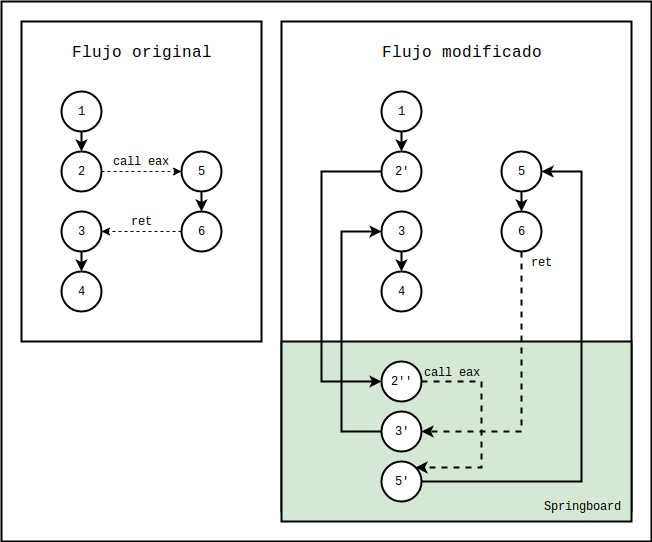

The diagram above was exported from draw.io. Its source (the exported page's mxGraphModel, read from the mxfile embedded in the PNG):
<mxGraphModel dx="1074" dy="625" grid="1" gridSize="10" guides="1" tooltips="1" connect="1" arrows="1" fold="1" page="1" pageScale="1" pageWidth="850" pageHeight="1100" math="0" shadow="0">
  <root>
    <mxCell id="0" />
    <mxCell id="1" parent="0" />
    <mxCell id="WFAuBoR1nP4YciBHh-g2-39" value="" style="rounded=0;whiteSpace=wrap;html=1;labelBackgroundColor=none;strokeColor=#000000;strokeWidth=2;fontFamily=Courier New;fontSize=12;" vertex="1" parent="1">
      <mxGeometry x="20" y="50" width="650" height="540" as="geometry" />
    </mxCell>
    <mxCell id="WFAuBoR1nP4YciBHh-g2-35" value="" style="rounded=0;whiteSpace=wrap;html=1;strokeWidth=2;fontFamily=Courier New;fontSize=12;" vertex="1" parent="1">
      <mxGeometry x="300" y="70" width="350" height="490" as="geometry" />
    </mxCell>
    <mxCell id="WFAuBoR1nP4YciBHh-g2-36" value="" style="rounded=0;whiteSpace=wrap;html=1;strokeWidth=2;fontFamily=Courier New;fontSize=16;fillColor=#d5e8d4;strokeColor=#000000;" vertex="1" parent="1">
      <mxGeometry x="300" y="390" width="350" height="180" as="geometry" />
    </mxCell>
    <mxCell id="WFAuBoR1nP4YciBHh-g2-13" value="" style="rounded=0;whiteSpace=wrap;html=1;strokeWidth=2;fontFamily=Courier New;fontSize=12;" vertex="1" parent="1">
      <mxGeometry x="40" y="70" width="240" height="320" as="geometry" />
    </mxCell>
    <mxCell id="WFAuBoR1nP4YciBHh-g2-12" style="edgeStyle=orthogonalEdgeStyle;rounded=0;orthogonalLoop=1;jettySize=auto;html=1;exitX=0.5;exitY=1;exitDx=0;exitDy=0;entryX=0.5;entryY=0;entryDx=0;entryDy=0;fontFamily=Courier New;fontSize=12;strokeWidth=2;" edge="1" parent="1" source="WFAuBoR1nP4YciBHh-g2-2" target="WFAuBoR1nP4YciBHh-g2-3">
      <mxGeometry relative="1" as="geometry" />
    </mxCell>
    <mxCell id="WFAuBoR1nP4YciBHh-g2-2" value="1" style="ellipse;whiteSpace=wrap;html=1;aspect=fixed;strokeWidth=2;fontFamily=Courier New;" vertex="1" parent="1">
      <mxGeometry x="80" y="140" width="40" height="40" as="geometry" />
    </mxCell>
    <mxCell id="WFAuBoR1nP4YciBHh-g2-8" value="call eax" style="edgeStyle=orthogonalEdgeStyle;rounded=0;orthogonalLoop=1;jettySize=auto;html=1;exitX=1;exitY=0.5;exitDx=0;exitDy=0;entryX=0;entryY=0.5;entryDx=0;entryDy=0;fontFamily=Courier New;fontSize=12;dashed=1;strokeWidth=1;" edge="1" parent="1" source="WFAuBoR1nP4YciBHh-g2-3" target="WFAuBoR1nP4YciBHh-g2-6">
      <mxGeometry y="10" relative="1" as="geometry">
        <mxPoint as="offset" />
      </mxGeometry>
    </mxCell>
    <mxCell id="WFAuBoR1nP4YciBHh-g2-3" value="2" style="ellipse;whiteSpace=wrap;html=1;aspect=fixed;strokeWidth=2;fontFamily=Courier New;" vertex="1" parent="1">
      <mxGeometry x="80" y="200" width="40" height="40" as="geometry" />
    </mxCell>
    <mxCell id="WFAuBoR1nP4YciBHh-g2-11" style="edgeStyle=orthogonalEdgeStyle;rounded=0;orthogonalLoop=1;jettySize=auto;html=1;exitX=0.5;exitY=1;exitDx=0;exitDy=0;entryX=0.5;entryY=0;entryDx=0;entryDy=0;fontFamily=Courier New;fontSize=12;strokeWidth=2;" edge="1" parent="1" source="WFAuBoR1nP4YciBHh-g2-4" target="WFAuBoR1nP4YciBHh-g2-5">
      <mxGeometry relative="1" as="geometry">
        <mxPoint x="100" y="310" as="targetPoint" />
      </mxGeometry>
    </mxCell>
    <mxCell id="WFAuBoR1nP4YciBHh-g2-4" value="3" style="ellipse;whiteSpace=wrap;html=1;aspect=fixed;strokeWidth=2;fontFamily=Courier New;" vertex="1" parent="1">
      <mxGeometry x="80" y="260" width="40" height="40" as="geometry" />
    </mxCell>
    <mxCell id="WFAuBoR1nP4YciBHh-g2-5" value="4" style="ellipse;whiteSpace=wrap;html=1;aspect=fixed;strokeWidth=2;fontFamily=Courier New;" vertex="1" parent="1">
      <mxGeometry x="80" y="320" width="40" height="40" as="geometry" />
    </mxCell>
    <mxCell id="WFAuBoR1nP4YciBHh-g2-9" style="edgeStyle=orthogonalEdgeStyle;rounded=0;orthogonalLoop=1;jettySize=auto;html=1;exitX=0.5;exitY=1;exitDx=0;exitDy=0;entryX=0.5;entryY=0;entryDx=0;entryDy=0;fontFamily=Courier New;fontSize=12;strokeWidth=2;" edge="1" parent="1" source="WFAuBoR1nP4YciBHh-g2-6" target="WFAuBoR1nP4YciBHh-g2-7">
      <mxGeometry relative="1" as="geometry" />
    </mxCell>
    <mxCell id="WFAuBoR1nP4YciBHh-g2-6" value="5" style="ellipse;whiteSpace=wrap;html=1;aspect=fixed;strokeWidth=2;fontFamily=Courier New;" vertex="1" parent="1">
      <mxGeometry x="200" y="200" width="40" height="40" as="geometry" />
    </mxCell>
    <mxCell id="WFAuBoR1nP4YciBHh-g2-10" value="ret" style="edgeStyle=orthogonalEdgeStyle;rounded=0;orthogonalLoop=1;jettySize=auto;html=1;exitX=0;exitY=0.5;exitDx=0;exitDy=0;entryX=1;entryY=0.5;entryDx=0;entryDy=0;fontFamily=Courier New;fontSize=12;dashed=1;strokeWidth=1;" edge="1" parent="1" source="WFAuBoR1nP4YciBHh-g2-7" target="WFAuBoR1nP4YciBHh-g2-4">
      <mxGeometry y="-10" relative="1" as="geometry">
        <mxPoint as="offset" />
      </mxGeometry>
    </mxCell>
    <mxCell id="WFAuBoR1nP4YciBHh-g2-7" value="6" style="ellipse;whiteSpace=wrap;html=1;aspect=fixed;strokeWidth=2;fontFamily=Courier New;" vertex="1" parent="1">
      <mxGeometry x="200" y="260" width="40" height="40" as="geometry" />
    </mxCell>
    <mxCell id="WFAuBoR1nP4YciBHh-g2-14" value="Flujo original" style="text;html=1;strokeColor=none;fillColor=none;align=center;verticalAlign=middle;whiteSpace=wrap;rounded=0;fontFamily=Courier New;fontSize=16;" vertex="1" parent="1">
      <mxGeometry x="40" y="80" width="240" height="40" as="geometry" />
    </mxCell>
    <mxCell id="WFAuBoR1nP4YciBHh-g2-15" style="edgeStyle=orthogonalEdgeStyle;rounded=0;orthogonalLoop=1;jettySize=auto;html=1;exitX=0.5;exitY=1;exitDx=0;exitDy=0;entryX=0.5;entryY=0;entryDx=0;entryDy=0;fontFamily=Courier New;fontSize=12;strokeWidth=2;" edge="1" parent="1" source="WFAuBoR1nP4YciBHh-g2-16" target="WFAuBoR1nP4YciBHh-g2-18">
      <mxGeometry relative="1" as="geometry" />
    </mxCell>
    <mxCell id="WFAuBoR1nP4YciBHh-g2-16" value="1" style="ellipse;whiteSpace=wrap;html=1;aspect=fixed;strokeWidth=2;fontFamily=Courier New;" vertex="1" parent="1">
      <mxGeometry x="400" y="140" width="40" height="40" as="geometry" />
    </mxCell>
    <mxCell id="WFAuBoR1nP4YciBHh-g2-29" style="edgeStyle=orthogonalEdgeStyle;rounded=0;orthogonalLoop=1;jettySize=auto;html=1;exitX=0;exitY=0.5;exitDx=0;exitDy=0;entryX=0;entryY=0.5;entryDx=0;entryDy=0;fontFamily=Courier New;fontSize=16;strokeWidth=2;" edge="1" parent="1" source="WFAuBoR1nP4YciBHh-g2-18" target="WFAuBoR1nP4YciBHh-g2-26">
      <mxGeometry relative="1" as="geometry">
        <Array as="points">
          <mxPoint x="340" y="220" />
          <mxPoint x="340" y="430" />
        </Array>
      </mxGeometry>
    </mxCell>
    <mxCell id="WFAuBoR1nP4YciBHh-g2-18" value="2'" style="ellipse;whiteSpace=wrap;html=1;aspect=fixed;strokeWidth=2;fontFamily=Courier New;" vertex="1" parent="1">
      <mxGeometry x="400" y="200" width="40" height="40" as="geometry" />
    </mxCell>
    <mxCell id="WFAuBoR1nP4YciBHh-g2-19" style="edgeStyle=orthogonalEdgeStyle;rounded=0;orthogonalLoop=1;jettySize=auto;html=1;exitX=0.5;exitY=1;exitDx=0;exitDy=0;entryX=0.5;entryY=0;entryDx=0;entryDy=0;fontFamily=Courier New;fontSize=12;strokeWidth=2;" edge="1" parent="1" source="WFAuBoR1nP4YciBHh-g2-20" target="WFAuBoR1nP4YciBHh-g2-21">
      <mxGeometry relative="1" as="geometry">
        <mxPoint x="420" y="310" as="targetPoint" />
      </mxGeometry>
    </mxCell>
    <mxCell id="WFAuBoR1nP4YciBHh-g2-20" value="3" style="ellipse;whiteSpace=wrap;html=1;aspect=fixed;strokeWidth=2;fontFamily=Courier New;" vertex="1" parent="1">
      <mxGeometry x="400" y="260" width="40" height="40" as="geometry" />
    </mxCell>
    <mxCell id="WFAuBoR1nP4YciBHh-g2-21" value="4" style="ellipse;whiteSpace=wrap;html=1;aspect=fixed;strokeWidth=2;fontFamily=Courier New;" vertex="1" parent="1">
      <mxGeometry x="400" y="320" width="40" height="40" as="geometry" />
    </mxCell>
    <mxCell id="WFAuBoR1nP4YciBHh-g2-22" style="edgeStyle=orthogonalEdgeStyle;rounded=0;orthogonalLoop=1;jettySize=auto;html=1;exitX=0.5;exitY=1;exitDx=0;exitDy=0;entryX=0.5;entryY=0;entryDx=0;entryDy=0;fontFamily=Courier New;fontSize=12;strokeWidth=2;" edge="1" parent="1" source="WFAuBoR1nP4YciBHh-g2-23" target="WFAuBoR1nP4YciBHh-g2-25">
      <mxGeometry relative="1" as="geometry" />
    </mxCell>
    <mxCell id="WFAuBoR1nP4YciBHh-g2-23" value="5" style="ellipse;whiteSpace=wrap;html=1;aspect=fixed;strokeWidth=2;fontFamily=Courier New;" vertex="1" parent="1">
      <mxGeometry x="520" y="200" width="40" height="40" as="geometry" />
    </mxCell>
    <mxCell id="WFAuBoR1nP4YciBHh-g2-32" style="edgeStyle=orthogonalEdgeStyle;rounded=0;orthogonalLoop=1;jettySize=auto;html=1;exitX=0.5;exitY=1;exitDx=0;exitDy=0;entryX=1;entryY=0.5;entryDx=0;entryDy=0;strokeWidth=2;fontFamily=Courier New;fontSize=16;dashed=1;" edge="1" parent="1" source="WFAuBoR1nP4YciBHh-g2-25" target="WFAuBoR1nP4YciBHh-g2-27">
      <mxGeometry relative="1" as="geometry" />
    </mxCell>
    <mxCell id="WFAuBoR1nP4YciBHh-g2-38" value="ret" style="text;html=1;resizable=0;points=[];align=center;verticalAlign=middle;labelBackgroundColor=#ffffff;fontSize=12;fontFamily=Courier New;" vertex="1" connectable="0" parent="WFAuBoR1nP4YciBHh-g2-32">
      <mxGeometry x="-0.8143" relative="1" as="geometry">
        <mxPoint x="20" y="-16" as="offset" />
      </mxGeometry>
    </mxCell>
    <mxCell id="WFAuBoR1nP4YciBHh-g2-25" value="6" style="ellipse;whiteSpace=wrap;html=1;aspect=fixed;strokeWidth=2;fontFamily=Courier New;" vertex="1" parent="1">
      <mxGeometry x="520" y="260" width="40" height="40" as="geometry" />
    </mxCell>
    <mxCell id="WFAuBoR1nP4YciBHh-g2-33" style="edgeStyle=orthogonalEdgeStyle;rounded=0;orthogonalLoop=1;jettySize=auto;html=1;exitX=1;exitY=0.5;exitDx=0;exitDy=0;entryX=1;entryY=0;entryDx=0;entryDy=0;dashed=1;strokeWidth=2;fontFamily=Courier New;fontSize=16;" edge="1" parent="1" source="WFAuBoR1nP4YciBHh-g2-26" target="WFAuBoR1nP4YciBHh-g2-28">
      <mxGeometry relative="1" as="geometry">
        <Array as="points">
          <mxPoint x="500" y="430" />
          <mxPoint x="500" y="516" />
        </Array>
      </mxGeometry>
    </mxCell>
    <mxCell id="WFAuBoR1nP4YciBHh-g2-37" value="call eax" style="text;html=1;resizable=0;points=[];align=center;verticalAlign=middle;labelBackgroundColor=none;fontSize=12;fontFamily=Courier New;" vertex="1" connectable="0" parent="WFAuBoR1nP4YciBHh-g2-33">
      <mxGeometry x="-0.6226" y="2" relative="1" as="geometry">
        <mxPoint x="-10" y="-8" as="offset" />
      </mxGeometry>
    </mxCell>
    <mxCell id="WFAuBoR1nP4YciBHh-g2-26" value="2''" style="ellipse;whiteSpace=wrap;html=1;aspect=fixed;strokeWidth=2;fontFamily=Courier New;" vertex="1" parent="1">
      <mxGeometry x="400" y="410" width="40" height="40" as="geometry" />
    </mxCell>
    <mxCell id="WFAuBoR1nP4YciBHh-g2-30" style="edgeStyle=orthogonalEdgeStyle;rounded=0;orthogonalLoop=1;jettySize=auto;html=1;exitX=0;exitY=0.5;exitDx=0;exitDy=0;entryX=0;entryY=0.5;entryDx=0;entryDy=0;strokeWidth=2;fontFamily=Courier New;fontSize=16;" edge="1" parent="1" source="WFAuBoR1nP4YciBHh-g2-27" target="WFAuBoR1nP4YciBHh-g2-20">
      <mxGeometry relative="1" as="geometry">
        <Array as="points">
          <mxPoint x="360" y="480" />
          <mxPoint x="360" y="280" />
        </Array>
      </mxGeometry>
    </mxCell>
    <mxCell id="WFAuBoR1nP4YciBHh-g2-27" value="3'" style="ellipse;whiteSpace=wrap;html=1;aspect=fixed;strokeWidth=2;fontFamily=Courier New;" vertex="1" parent="1">
      <mxGeometry x="400" y="460" width="40" height="40" as="geometry" />
    </mxCell>
    <mxCell id="WFAuBoR1nP4YciBHh-g2-31" style="edgeStyle=orthogonalEdgeStyle;rounded=0;orthogonalLoop=1;jettySize=auto;html=1;exitX=1;exitY=0.5;exitDx=0;exitDy=0;entryX=1;entryY=0.5;entryDx=0;entryDy=0;strokeWidth=2;fontFamily=Courier New;fontSize=16;" edge="1" parent="1" source="WFAuBoR1nP4YciBHh-g2-28" target="WFAuBoR1nP4YciBHh-g2-23">
      <mxGeometry relative="1" as="geometry">
        <Array as="points">
          <mxPoint x="600" y="530" />
          <mxPoint x="600" y="220" />
        </Array>
      </mxGeometry>
    </mxCell>
    <mxCell id="WFAuBoR1nP4YciBHh-g2-28" value="5'" style="ellipse;whiteSpace=wrap;html=1;aspect=fixed;strokeWidth=2;fontFamily=Courier New;" vertex="1" parent="1">
      <mxGeometry x="400" y="510" width="40" height="40" as="geometry" />
    </mxCell>
    <mxCell id="WFAuBoR1nP4YciBHh-g2-34" value="Flujo modificado" style="text;html=1;strokeColor=none;fillColor=none;align=center;verticalAlign=middle;whiteSpace=wrap;rounded=0;fontFamily=Courier New;fontSize=16;" vertex="1" parent="1">
      <mxGeometry x="360" y="80" width="240" height="40" as="geometry" />
    </mxCell>
    <mxCell id="WFAuBoR1nP4YciBHh-g2-40" value="Springboard" style="text;html=1;strokeColor=none;fillColor=none;align=center;verticalAlign=middle;whiteSpace=wrap;rounded=0;labelBackgroundColor=none;fontFamily=Courier New;fontSize=12;rotation=0;" vertex="1" parent="1">
      <mxGeometry x="550" y="540" width="100" height="30" as="geometry" />
    </mxCell>
  </root>
</mxGraphModel>